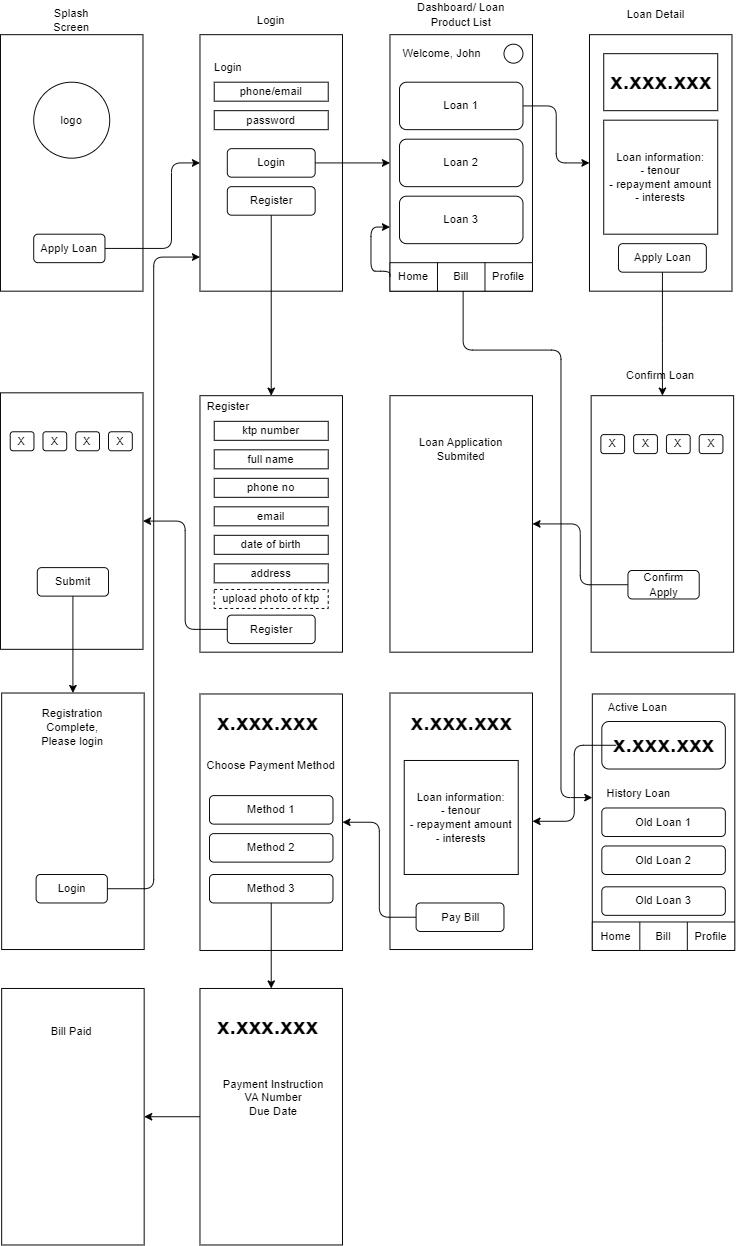

The diagram above was exported from draw.io. Its source (the exported page's mxGraphModel, read from the mxfile embedded in the PNG):
<mxGraphModel dx="1422" dy="747" grid="1" gridSize="10" guides="1" tooltips="1" connect="1" arrows="1" fold="1" page="1" pageScale="1" pageWidth="850" pageHeight="1100" math="0" shadow="0">
  <root>
    <mxCell id="0" />
    <mxCell id="1" parent="0" />
    <mxCell id="2" value="" style="rounded=0;whiteSpace=wrap;html=1;fillStyle=solid;strokeColor=default;fillColor=#FFFFFF;" vertex="1" parent="1">
      <mxGeometry x="20" y="46" width="150" height="270" as="geometry" />
    </mxCell>
    <mxCell id="3" value="" style="rounded=0;whiteSpace=wrap;html=1;fillStyle=solid;strokeColor=default;fillColor=#FFFFFF;" vertex="1" parent="1">
      <mxGeometry x="230" y="46" width="150" height="270" as="geometry" />
    </mxCell>
    <mxCell id="4" value="logo" style="ellipse;whiteSpace=wrap;html=1;aspect=fixed;fillStyle=solid;strokeColor=default;fillColor=#FFFFFF;" vertex="1" parent="1">
      <mxGeometry x="55" y="96" width="80" height="80" as="geometry" />
    </mxCell>
    <mxCell id="5" value="" style="edgeStyle=orthogonalEdgeStyle;orthogonalLoop=1;jettySize=auto;html=1;" edge="1" source="9" parent="1">
      <mxGeometry relative="1" as="geometry">
        <mxPoint x="142.5" y="271" as="sourcePoint" />
        <mxPoint x="230" y="181" as="targetPoint" />
        <Array as="points">
          <mxPoint x="200" y="271" />
          <mxPoint x="200" y="181" />
        </Array>
      </mxGeometry>
    </mxCell>
    <mxCell id="6" value="phone/email" style="rounded=0;whiteSpace=wrap;html=1;fillStyle=solid;strokeColor=default;fillColor=#FFFFFF;" vertex="1" parent="1">
      <mxGeometry x="245" y="96" width="120" height="20" as="geometry" />
    </mxCell>
    <mxCell id="7" value="Login" style="text;html=1;strokeColor=none;fillColor=none;align=center;verticalAlign=middle;whiteSpace=wrap;rounded=0;fillStyle=solid;" vertex="1" parent="1">
      <mxGeometry x="230" y="66" width="60" height="30" as="geometry" />
    </mxCell>
    <mxCell id="8" value="password" style="rounded=0;whiteSpace=wrap;html=1;fillStyle=solid;strokeColor=default;fillColor=#FFFFFF;" vertex="1" parent="1">
      <mxGeometry x="245" y="126" width="120" height="20" as="geometry" />
    </mxCell>
    <mxCell id="9" value="Apply Loan" style="rounded=1;whiteSpace=wrap;html=1;fillStyle=solid;strokeColor=default;fillColor=#FFFFFF;" vertex="1" parent="1">
      <mxGeometry x="55" y="256" width="75" height="30" as="geometry" />
    </mxCell>
    <mxCell id="10" value="" style="edgeStyle=orthogonalEdgeStyle;orthogonalLoop=1;jettySize=auto;html=1;" edge="1" source="11" target="14" parent="1">
      <mxGeometry relative="1" as="geometry" />
    </mxCell>
    <mxCell id="11" value="Login" style="rounded=1;whiteSpace=wrap;html=1;fillStyle=solid;strokeColor=default;fillColor=#FFFFFF;" vertex="1" parent="1">
      <mxGeometry x="258.75" y="166" width="92.5" height="30" as="geometry" />
    </mxCell>
    <mxCell id="12" style="edgeStyle=orthogonalEdgeStyle;orthogonalLoop=1;jettySize=auto;html=1;exitX=0.5;exitY=1;exitDx=0;exitDy=0;entryX=0.5;entryY=0;entryDx=0;entryDy=0;" edge="1" source="13" target="47" parent="1">
      <mxGeometry relative="1" as="geometry" />
    </mxCell>
    <mxCell id="13" value="Register" style="rounded=1;whiteSpace=wrap;html=1;fillStyle=solid;strokeColor=default;fillColor=#FFFFFF;" vertex="1" parent="1">
      <mxGeometry x="258.75" y="206" width="92.5" height="30" as="geometry" />
    </mxCell>
    <mxCell id="14" value="" style="rounded=0;whiteSpace=wrap;html=1;fillStyle=solid;strokeColor=default;fillColor=#FFFFFF;" vertex="1" parent="1">
      <mxGeometry x="430" y="46" width="150" height="270" as="geometry" />
    </mxCell>
    <mxCell id="15" value="Loan 3" style="rounded=1;whiteSpace=wrap;html=1;fillStyle=solid;strokeColor=default;fillColor=#FFFFFF;" vertex="1" parent="14">
      <mxGeometry x="10" y="170" width="130" height="50" as="geometry" />
    </mxCell>
    <mxCell id="16" value="Welcome, John" style="text;html=1;strokeColor=none;fillColor=none;align=center;verticalAlign=middle;whiteSpace=wrap;rounded=0;fillStyle=solid;" vertex="1" parent="14">
      <mxGeometry x="10" y="5" width="90" height="30" as="geometry" />
    </mxCell>
    <mxCell id="17" value="" style="shape=table;html=1;whiteSpace=wrap;startSize=0;container=1;collapsible=0;childLayout=tableLayout;fillStyle=solid;strokeColor=default;fillColor=#FFFFFF;" vertex="1" parent="14">
      <mxGeometry y="240" width="150" height="30" as="geometry" />
    </mxCell>
    <mxCell id="18" value="" style="shape=tableRow;horizontal=0;startSize=0;swimlaneHead=0;swimlaneBody=0;top=0;left=0;bottom=0;right=0;collapsible=0;dropTarget=0;fillColor=none;points=[[0,0.5],[1,0.5]];portConstraint=eastwest;fillStyle=solid;strokeColor=default;" vertex="1" parent="17">
      <mxGeometry width="150" height="30" as="geometry" />
    </mxCell>
    <mxCell id="19" value="Home" style="shape=partialRectangle;html=1;whiteSpace=wrap;connectable=0;fillColor=none;top=0;left=0;bottom=0;right=0;overflow=hidden;fillStyle=solid;strokeColor=default;" vertex="1" parent="18">
      <mxGeometry width="50" height="30" as="geometry">
        <mxRectangle width="50" height="30" as="alternateBounds" />
      </mxGeometry>
    </mxCell>
    <mxCell id="20" value="Bill" style="shape=partialRectangle;html=1;whiteSpace=wrap;connectable=0;fillColor=none;top=0;left=0;bottom=0;right=0;overflow=hidden;fillStyle=solid;strokeColor=default;" vertex="1" parent="18">
      <mxGeometry x="50" width="50" height="30" as="geometry">
        <mxRectangle width="50" height="30" as="alternateBounds" />
      </mxGeometry>
    </mxCell>
    <mxCell id="21" value="Profile" style="shape=partialRectangle;html=1;whiteSpace=wrap;connectable=0;fillColor=none;top=0;left=0;bottom=0;right=0;overflow=hidden;fillStyle=solid;strokeColor=default;" vertex="1" parent="18">
      <mxGeometry x="100" width="50" height="30" as="geometry">
        <mxRectangle width="50" height="30" as="alternateBounds" />
      </mxGeometry>
    </mxCell>
    <mxCell id="22" style="edgeStyle=orthogonalEdgeStyle;orthogonalLoop=1;jettySize=auto;html=1;exitX=0;exitY=0.5;exitDx=0;exitDy=0;entryX=0;entryY=0.75;entryDx=0;entryDy=0;" edge="1" parent="14" source="18" target="14">
      <mxGeometry relative="1" as="geometry">
        <Array as="points">
          <mxPoint x="-20" y="249" />
          <mxPoint x="-20" y="203" />
        </Array>
      </mxGeometry>
    </mxCell>
    <mxCell id="23" value="Splash Screen" style="text;html=1;strokeColor=none;fillColor=none;align=center;verticalAlign=middle;whiteSpace=wrap;rounded=0;fillStyle=solid;" vertex="1" parent="1">
      <mxGeometry x="65" y="16" width="60" height="30" as="geometry" />
    </mxCell>
    <mxCell id="24" value="Login" style="text;html=1;strokeColor=none;fillColor=none;align=center;verticalAlign=middle;whiteSpace=wrap;rounded=0;fillStyle=solid;" vertex="1" parent="1">
      <mxGeometry x="275" y="16" width="60" height="30" as="geometry" />
    </mxCell>
    <mxCell id="25" value="Dashboard/ Loan Product List" style="text;html=1;strokeColor=none;fillColor=none;align=center;verticalAlign=middle;whiteSpace=wrap;rounded=0;fillStyle=solid;" vertex="1" parent="1">
      <mxGeometry x="440" y="10" width="130" height="30" as="geometry" />
    </mxCell>
    <mxCell id="26" value="" style="ellipse;whiteSpace=wrap;html=1;aspect=fixed;fillStyle=solid;strokeColor=default;fillColor=#FFFFFF;" vertex="1" parent="1">
      <mxGeometry x="550" y="56" width="20" height="20" as="geometry" />
    </mxCell>
    <mxCell id="27" value="" style="edgeStyle=orthogonalEdgeStyle;orthogonalLoop=1;jettySize=auto;html=1;" edge="1" source="28" target="30" parent="1">
      <mxGeometry relative="1" as="geometry" />
    </mxCell>
    <mxCell id="28" value="Loan 1" style="rounded=1;whiteSpace=wrap;html=1;fillStyle=solid;strokeColor=default;fillColor=#FFFFFF;" vertex="1" parent="1">
      <mxGeometry x="440" y="96" width="130" height="50" as="geometry" />
    </mxCell>
    <mxCell id="29" value="Loan 2" style="rounded=1;whiteSpace=wrap;html=1;fillStyle=solid;strokeColor=default;fillColor=#FFFFFF;" vertex="1" parent="1">
      <mxGeometry x="440" y="156" width="130" height="50" as="geometry" />
    </mxCell>
    <mxCell id="30" value="" style="rounded=0;whiteSpace=wrap;html=1;fillStyle=solid;strokeColor=default;fillColor=#FFFFFF;" vertex="1" parent="1">
      <mxGeometry x="640" y="46" width="150" height="270" as="geometry" />
    </mxCell>
    <mxCell id="31" value="" style="rounded=0;whiteSpace=wrap;html=1;fillStyle=solid;strokeColor=default;fillColor=#FFFFFF;" vertex="1" parent="1">
      <mxGeometry x="655" y="66" width="120" height="60" as="geometry" />
    </mxCell>
    <mxCell id="32" value="x.xxx.xxx" style="text;strokeColor=none;fillColor=none;html=1;fontSize=24;fontStyle=1;verticalAlign=middle;align=center;fillStyle=solid;" vertex="1" parent="1">
      <mxGeometry x="665" y="76" width="100" height="40" as="geometry" />
    </mxCell>
    <mxCell id="33" value="Loan information:&lt;br&gt;- tenour&lt;br&gt;- repayment amount&lt;br&gt;- interests" style="rounded=0;whiteSpace=wrap;html=1;fillStyle=solid;strokeColor=default;fillColor=#FFFFFF;" vertex="1" parent="1">
      <mxGeometry x="655" y="136" width="120" height="120" as="geometry" />
    </mxCell>
    <mxCell id="34" value="" style="edgeStyle=orthogonalEdgeStyle;orthogonalLoop=1;jettySize=auto;html=1;" edge="1" source="35" target="36" parent="1">
      <mxGeometry relative="1" as="geometry" />
    </mxCell>
    <mxCell id="35" value="Apply Loan" style="rounded=1;whiteSpace=wrap;html=1;fillStyle=solid;strokeColor=default;fillColor=#FFFFFF;" vertex="1" parent="1">
      <mxGeometry x="670.5" y="266" width="92.5" height="30" as="geometry" />
    </mxCell>
    <mxCell id="36" value="" style="rounded=0;whiteSpace=wrap;html=1;fillStyle=solid;strokeColor=default;fillColor=#FFFFFF;" vertex="1" parent="1">
      <mxGeometry x="641.75" y="426" width="150" height="270" as="geometry" />
    </mxCell>
    <mxCell id="37" value="X" style="rounded=1;whiteSpace=wrap;html=1;fillStyle=solid;strokeColor=default;fillColor=#FFFFFF;" vertex="1" parent="1">
      <mxGeometry x="652" y="467" width="25" height="20" as="geometry" />
    </mxCell>
    <mxCell id="38" value="X" style="rounded=1;whiteSpace=wrap;html=1;fillStyle=solid;strokeColor=default;fillColor=#FFFFFF;" vertex="1" parent="1">
      <mxGeometry x="686.5" y="467" width="25" height="20" as="geometry" />
    </mxCell>
    <mxCell id="39" value="X" style="rounded=1;whiteSpace=wrap;html=1;fillStyle=solid;strokeColor=default;fillColor=#FFFFFF;" vertex="1" parent="1">
      <mxGeometry x="721" y="467" width="25" height="20" as="geometry" />
    </mxCell>
    <mxCell id="40" value="X" style="rounded=1;whiteSpace=wrap;html=1;fillStyle=solid;strokeColor=default;fillColor=#FFFFFF;" vertex="1" parent="1">
      <mxGeometry x="755.5" y="467" width="25" height="20" as="geometry" />
    </mxCell>
    <mxCell id="41" value="" style="edgeStyle=orthogonalEdgeStyle;orthogonalLoop=1;jettySize=auto;html=1;" edge="1" source="42" target="45" parent="1">
      <mxGeometry relative="1" as="geometry" />
    </mxCell>
    <mxCell id="42" value="Confirm Apply" style="rounded=1;whiteSpace=wrap;html=1;fillStyle=solid;strokeColor=default;fillColor=#FFFFFF;" vertex="1" parent="1">
      <mxGeometry x="680.5" y="610" width="75" height="30" as="geometry" />
    </mxCell>
    <mxCell id="43" value="Loan Detail" style="text;html=1;strokeColor=none;fillColor=none;align=center;verticalAlign=middle;whiteSpace=wrap;rounded=0;fillStyle=solid;" vertex="1" parent="1">
      <mxGeometry x="645" y="10" width="130" height="30" as="geometry" />
    </mxCell>
    <mxCell id="44" value="Confirm Loan" style="text;html=1;strokeColor=none;fillColor=none;align=center;verticalAlign=middle;whiteSpace=wrap;rounded=0;fillStyle=solid;" vertex="1" parent="1">
      <mxGeometry x="650" y="390" width="130" height="30" as="geometry" />
    </mxCell>
    <mxCell id="45" value="" style="rounded=0;whiteSpace=wrap;html=1;fillStyle=solid;strokeColor=default;fillColor=#FFFFFF;" vertex="1" parent="1">
      <mxGeometry x="430" y="426" width="150" height="270" as="geometry" />
    </mxCell>
    <mxCell id="46" value="Loan Application Submited" style="text;html=1;strokeColor=none;fillColor=none;align=center;verticalAlign=middle;whiteSpace=wrap;rounded=0;fillStyle=solid;" vertex="1" parent="1">
      <mxGeometry x="455" y="467" width="100" height="30" as="geometry" />
    </mxCell>
    <mxCell id="47" value="" style="rounded=0;whiteSpace=wrap;html=1;fillStyle=solid;strokeColor=default;fillColor=#FFFFFF;" vertex="1" parent="1">
      <mxGeometry x="230" y="426" width="150" height="270" as="geometry" />
    </mxCell>
    <mxCell id="48" value="ktp number" style="rounded=0;whiteSpace=wrap;html=1;fillStyle=solid;strokeColor=default;fillColor=#FFFFFF;" vertex="1" parent="1">
      <mxGeometry x="245" y="453" width="120" height="20" as="geometry" />
    </mxCell>
    <mxCell id="49" value="Register" style="text;html=1;strokeColor=none;fillColor=none;align=center;verticalAlign=middle;whiteSpace=wrap;rounded=0;fillStyle=solid;" vertex="1" parent="1">
      <mxGeometry x="230" y="423" width="60" height="30" as="geometry" />
    </mxCell>
    <mxCell id="50" value="full name" style="rounded=0;whiteSpace=wrap;html=1;fillStyle=solid;strokeColor=default;fillColor=#FFFFFF;" vertex="1" parent="1">
      <mxGeometry x="245" y="483" width="120" height="20" as="geometry" />
    </mxCell>
    <mxCell id="51" value="phone no" style="rounded=0;whiteSpace=wrap;html=1;fillStyle=solid;strokeColor=default;fillColor=#FFFFFF;" vertex="1" parent="1">
      <mxGeometry x="245" y="513" width="120" height="20" as="geometry" />
    </mxCell>
    <mxCell id="52" value="email" style="rounded=0;whiteSpace=wrap;html=1;fillStyle=solid;strokeColor=default;fillColor=#FFFFFF;" vertex="1" parent="1">
      <mxGeometry x="245" y="543" width="120" height="20" as="geometry" />
    </mxCell>
    <mxCell id="53" value="date of birth" style="rounded=0;whiteSpace=wrap;html=1;fillStyle=solid;strokeColor=default;fillColor=#FFFFFF;" vertex="1" parent="1">
      <mxGeometry x="245" y="573" width="120" height="20" as="geometry" />
    </mxCell>
    <mxCell id="54" value="address" style="rounded=0;whiteSpace=wrap;html=1;fillStyle=solid;strokeColor=default;fillColor=#FFFFFF;" vertex="1" parent="1">
      <mxGeometry x="245" y="603" width="120" height="20" as="geometry" />
    </mxCell>
    <mxCell id="55" value="upload photo of ktp" style="rounded=0;whiteSpace=wrap;html=1;fillStyle=dots;strokeColor=default;fillColor=#FFFFFF;dashed=1;" vertex="1" parent="1">
      <mxGeometry x="245" y="630" width="120" height="20" as="geometry" />
    </mxCell>
    <mxCell id="56" value="" style="edgeStyle=orthogonalEdgeStyle;orthogonalLoop=1;jettySize=auto;html=1;" edge="1" source="57" target="58" parent="1">
      <mxGeometry relative="1" as="geometry" />
    </mxCell>
    <mxCell id="57" value="Register" style="rounded=1;whiteSpace=wrap;html=1;fillStyle=solid;strokeColor=default;fillColor=#FFFFFF;" vertex="1" parent="1">
      <mxGeometry x="258.75" y="657" width="92.5" height="30" as="geometry" />
    </mxCell>
    <mxCell id="58" value="" style="rounded=0;whiteSpace=wrap;html=1;fillStyle=solid;strokeColor=default;fillColor=#FFFFFF;" vertex="1" parent="1">
      <mxGeometry x="20" y="423" width="150" height="270" as="geometry" />
    </mxCell>
    <mxCell id="59" value="X" style="rounded=1;whiteSpace=wrap;html=1;fillStyle=solid;strokeColor=default;fillColor=#FFFFFF;" vertex="1" parent="1">
      <mxGeometry x="30.25" y="464" width="25" height="20" as="geometry" />
    </mxCell>
    <mxCell id="60" value="X" style="rounded=1;whiteSpace=wrap;html=1;fillStyle=solid;strokeColor=default;fillColor=#FFFFFF;" vertex="1" parent="1">
      <mxGeometry x="64.75" y="464" width="25" height="20" as="geometry" />
    </mxCell>
    <mxCell id="61" value="X" style="rounded=1;whiteSpace=wrap;html=1;fillStyle=solid;strokeColor=default;fillColor=#FFFFFF;" vertex="1" parent="1">
      <mxGeometry x="99.25" y="464" width="25" height="20" as="geometry" />
    </mxCell>
    <mxCell id="62" value="X" style="rounded=1;whiteSpace=wrap;html=1;fillStyle=solid;strokeColor=default;fillColor=#FFFFFF;" vertex="1" parent="1">
      <mxGeometry x="133.75" y="464" width="25" height="20" as="geometry" />
    </mxCell>
    <mxCell id="63" value="" style="edgeStyle=orthogonalEdgeStyle;orthogonalLoop=1;jettySize=auto;html=1;" edge="1" source="64" target="75" parent="1">
      <mxGeometry relative="1" as="geometry" />
    </mxCell>
    <mxCell id="64" value="Submit" style="rounded=1;whiteSpace=wrap;html=1;fillStyle=solid;strokeColor=default;fillColor=#FFFFFF;" vertex="1" parent="1">
      <mxGeometry x="58.75" y="607" width="75" height="30" as="geometry" />
    </mxCell>
    <mxCell id="65" value="" style="rounded=0;whiteSpace=wrap;html=1;fillStyle=solid;strokeColor=default;fillColor=#FFFFFF;" vertex="1" parent="1">
      <mxGeometry x="643" y="740" width="150" height="270" as="geometry" />
    </mxCell>
    <mxCell id="66" value="" style="edgeStyle=orthogonalEdgeStyle;orthogonalLoop=1;jettySize=auto;html=1;entryX=0;entryY=0.404;entryDx=0;entryDy=0;entryPerimeter=0;" edge="1" source="18" target="65" parent="1">
      <mxGeometry relative="1" as="geometry">
        <mxPoint x="506.95000000000005" y="359.01" as="sourcePoint" />
        <mxPoint x="643" y="873" as="targetPoint" />
        <Array as="points">
          <mxPoint x="507" y="378" />
          <mxPoint x="610" y="378" />
          <mxPoint x="610" y="849" />
        </Array>
      </mxGeometry>
    </mxCell>
    <mxCell id="67" value="" style="rounded=1;whiteSpace=wrap;html=1;fillStyle=solid;strokeColor=default;fillColor=#FFFFFF;" vertex="1" parent="1">
      <mxGeometry x="653" y="769" width="130" height="50" as="geometry" />
    </mxCell>
    <mxCell id="68" value="" style="edgeStyle=orthogonalEdgeStyle;orthogonalLoop=1;jettySize=auto;html=1;" edge="1" source="69" target="84" parent="1">
      <mxGeometry relative="1" as="geometry" />
    </mxCell>
    <mxCell id="69" value="x.xxx.xxx" style="text;strokeColor=none;fillColor=none;html=1;fontSize=24;fontStyle=1;verticalAlign=middle;align=center;fillStyle=solid;" vertex="1" parent="1">
      <mxGeometry x="668" y="774" width="100" height="40" as="geometry" />
    </mxCell>
    <mxCell id="70" value="Active Loan" style="text;html=1;strokeColor=none;fillColor=none;align=center;verticalAlign=middle;whiteSpace=wrap;rounded=0;fillStyle=solid;" vertex="1" parent="1">
      <mxGeometry x="641.75" y="739" width="98.25" height="30" as="geometry" />
    </mxCell>
    <mxCell id="71" value="History Loan" style="text;html=1;strokeColor=none;fillColor=none;align=center;verticalAlign=middle;whiteSpace=wrap;rounded=0;fillStyle=solid;" vertex="1" parent="1">
      <mxGeometry x="644" y="830" width="96" height="30" as="geometry" />
    </mxCell>
    <mxCell id="72" value="Old Loan 1" style="rounded=1;whiteSpace=wrap;html=1;fillStyle=solid;strokeColor=default;fillColor=#FFFFFF;" vertex="1" parent="1">
      <mxGeometry x="653" y="860" width="130" height="30" as="geometry" />
    </mxCell>
    <mxCell id="73" value="Old Loan 2" style="rounded=1;whiteSpace=wrap;html=1;fillStyle=solid;strokeColor=default;fillColor=#FFFFFF;" vertex="1" parent="1">
      <mxGeometry x="653" y="900" width="130" height="30" as="geometry" />
    </mxCell>
    <mxCell id="74" value="Old Loan 3" style="rounded=1;whiteSpace=wrap;html=1;fillStyle=solid;strokeColor=default;fillColor=#FFFFFF;" vertex="1" parent="1">
      <mxGeometry x="653" y="943" width="130" height="30" as="geometry" />
    </mxCell>
    <mxCell id="75" value="" style="rounded=0;whiteSpace=wrap;html=1;fillStyle=solid;strokeColor=default;fillColor=#FFFFFF;" vertex="1" parent="1">
      <mxGeometry x="21.25" y="739" width="150" height="270" as="geometry" />
    </mxCell>
    <mxCell id="76" value="Registration Complete,&lt;br&gt;Please login" style="text;html=1;strokeColor=none;fillColor=none;align=center;verticalAlign=middle;whiteSpace=wrap;rounded=0;fillStyle=solid;" vertex="1" parent="1">
      <mxGeometry x="46.25" y="760" width="100" height="30" as="geometry" />
    </mxCell>
    <mxCell id="77" style="edgeStyle=orthogonalEdgeStyle;orthogonalLoop=1;jettySize=auto;html=1;exitX=1;exitY=0.5;exitDx=0;exitDy=0;entryX=0;entryY=0.867;entryDx=0;entryDy=0;entryPerimeter=0;" edge="1" source="78" target="3" parent="1">
      <mxGeometry relative="1" as="geometry" />
    </mxCell>
    <mxCell id="78" value="Login" style="rounded=1;whiteSpace=wrap;html=1;fillStyle=solid;strokeColor=default;fillColor=#FFFFFF;" vertex="1" parent="1">
      <mxGeometry x="57.5" y="930" width="75" height="30" as="geometry" />
    </mxCell>
    <mxCell id="79" value="" style="shape=table;html=1;whiteSpace=wrap;startSize=0;container=1;collapsible=0;childLayout=tableLayout;fillStyle=solid;strokeColor=default;fillColor=#FFFFFF;" vertex="1" parent="1">
      <mxGeometry x="643" y="980" width="150" height="30" as="geometry" />
    </mxCell>
    <mxCell id="80" value="" style="shape=tableRow;horizontal=0;startSize=0;swimlaneHead=0;swimlaneBody=0;top=0;left=0;bottom=0;right=0;collapsible=0;dropTarget=0;fillColor=none;points=[[0,0.5],[1,0.5]];portConstraint=eastwest;fillStyle=solid;strokeColor=default;" vertex="1" parent="79">
      <mxGeometry width="150" height="30" as="geometry" />
    </mxCell>
    <mxCell id="81" value="Home" style="shape=partialRectangle;html=1;whiteSpace=wrap;connectable=0;fillColor=none;top=0;left=0;bottom=0;right=0;overflow=hidden;fillStyle=solid;strokeColor=default;" vertex="1" parent="80">
      <mxGeometry width="50" height="30" as="geometry">
        <mxRectangle width="50" height="30" as="alternateBounds" />
      </mxGeometry>
    </mxCell>
    <mxCell id="82" value="Bill" style="shape=partialRectangle;html=1;whiteSpace=wrap;connectable=0;fillColor=none;top=0;left=0;bottom=0;right=0;overflow=hidden;fillStyle=solid;strokeColor=default;" vertex="1" parent="80">
      <mxGeometry x="50" width="50" height="30" as="geometry">
        <mxRectangle width="50" height="30" as="alternateBounds" />
      </mxGeometry>
    </mxCell>
    <mxCell id="83" value="Profile" style="shape=partialRectangle;html=1;whiteSpace=wrap;connectable=0;fillColor=none;top=0;left=0;bottom=0;right=0;overflow=hidden;fillStyle=solid;strokeColor=default;" vertex="1" parent="80">
      <mxGeometry x="100" width="50" height="30" as="geometry">
        <mxRectangle width="50" height="30" as="alternateBounds" />
      </mxGeometry>
    </mxCell>
    <mxCell id="84" value="" style="rounded=0;whiteSpace=wrap;html=1;fillStyle=solid;strokeColor=default;fillColor=#FFFFFF;" vertex="1" parent="1">
      <mxGeometry x="430" y="739" width="150" height="270" as="geometry" />
    </mxCell>
    <mxCell id="85" value="x.xxx.xxx" style="text;strokeColor=none;fillColor=none;html=1;fontSize=24;fontStyle=1;verticalAlign=middle;align=center;fillStyle=solid;" vertex="1" parent="1">
      <mxGeometry x="455" y="750" width="100" height="40" as="geometry" />
    </mxCell>
    <mxCell id="86" value="Loan information:&lt;br&gt;- tenour&lt;br&gt;- repayment amount&lt;br&gt;- interests" style="rounded=0;whiteSpace=wrap;html=1;fillStyle=solid;strokeColor=default;fillColor=#FFFFFF;" vertex="1" parent="1">
      <mxGeometry x="445" y="810" width="120" height="120" as="geometry" />
    </mxCell>
    <mxCell id="87" value="" style="edgeStyle=orthogonalEdgeStyle;orthogonalLoop=1;jettySize=auto;html=1;" edge="1" source="88" target="89" parent="1">
      <mxGeometry relative="1" as="geometry" />
    </mxCell>
    <mxCell id="88" value="Pay Bill" style="rounded=1;whiteSpace=wrap;html=1;fillStyle=solid;strokeColor=default;fillColor=#FFFFFF;" vertex="1" parent="1">
      <mxGeometry x="457.5" y="960" width="92.5" height="30" as="geometry" />
    </mxCell>
    <mxCell id="89" value="" style="rounded=0;whiteSpace=wrap;html=1;fillStyle=solid;strokeColor=default;fillColor=#FFFFFF;" vertex="1" parent="1">
      <mxGeometry x="230" y="740" width="150" height="270" as="geometry" />
    </mxCell>
    <mxCell id="90" value="x.xxx.xxx" style="text;strokeColor=none;fillColor=none;html=1;fontSize=24;fontStyle=1;verticalAlign=middle;align=center;fillStyle=solid;" vertex="1" parent="1">
      <mxGeometry x="251.25" y="750" width="100" height="40" as="geometry" />
    </mxCell>
    <mxCell id="91" value="Choose Payment Method" style="text;html=1;strokeColor=none;fillColor=none;align=center;verticalAlign=middle;whiteSpace=wrap;rounded=0;fillStyle=solid;" vertex="1" parent="1">
      <mxGeometry x="235" y="800" width="140" height="30" as="geometry" />
    </mxCell>
    <mxCell id="92" value="Method 1" style="rounded=1;whiteSpace=wrap;html=1;fillStyle=solid;strokeColor=default;fillColor=#FFFFFF;" vertex="1" parent="1">
      <mxGeometry x="240" y="847" width="130" height="30" as="geometry" />
    </mxCell>
    <mxCell id="93" value="Method 2" style="rounded=1;whiteSpace=wrap;html=1;fillStyle=solid;strokeColor=default;fillColor=#FFFFFF;" vertex="1" parent="1">
      <mxGeometry x="240" y="887" width="130" height="30" as="geometry" />
    </mxCell>
    <mxCell id="94" value="" style="edgeStyle=orthogonalEdgeStyle;orthogonalLoop=1;jettySize=auto;html=1;" edge="1" source="95" target="98" parent="1">
      <mxGeometry relative="1" as="geometry" />
    </mxCell>
    <mxCell id="95" value="Method 3" style="rounded=1;whiteSpace=wrap;html=1;fillStyle=solid;strokeColor=default;fillColor=#FFFFFF;" vertex="1" parent="1">
      <mxGeometry x="240" y="930" width="130" height="30" as="geometry" />
    </mxCell>
    <mxCell id="96" value="" style="rounded=0;whiteSpace=wrap;html=1;fillStyle=solid;strokeColor=default;fillColor=#FFFFFF;" vertex="1" parent="1">
      <mxGeometry x="21.25" y="1050" width="150" height="270" as="geometry" />
    </mxCell>
    <mxCell id="97" value="" style="edgeStyle=orthogonalEdgeStyle;orthogonalLoop=1;jettySize=auto;html=1;" edge="1" source="98" target="96" parent="1">
      <mxGeometry relative="1" as="geometry" />
    </mxCell>
    <mxCell id="98" value="" style="rounded=0;whiteSpace=wrap;html=1;fillStyle=solid;strokeColor=default;fillColor=#FFFFFF;" vertex="1" parent="1">
      <mxGeometry x="230" y="1050" width="150" height="270" as="geometry" />
    </mxCell>
    <mxCell id="99" value="x.xxx.xxx" style="text;strokeColor=none;fillColor=none;html=1;fontSize=24;fontStyle=1;verticalAlign=middle;align=center;fillStyle=solid;" vertex="1" parent="1">
      <mxGeometry x="251.25" y="1070" width="100" height="40" as="geometry" />
    </mxCell>
    <UserObject label="Payment Instruction&lt;br&gt;VA Number&lt;br&gt;Due Date" placeholders="1" name="Variable" id="100">
      <mxCell style="text;html=1;strokeColor=none;fillColor=none;align=center;verticalAlign=middle;whiteSpace=wrap;overflow=hidden;dashed=1;fillStyle=dots;" vertex="1" parent="1">
        <mxGeometry x="245" y="1120" width="125" height="90" as="geometry" />
      </mxCell>
    </UserObject>
    <mxCell id="101" value="Bill Paid" style="text;html=1;strokeColor=none;fillColor=none;align=center;verticalAlign=middle;whiteSpace=wrap;rounded=0;fillStyle=solid;" vertex="1" parent="1">
      <mxGeometry x="45" y="1080" width="100" height="30" as="geometry" />
    </mxCell>
  </root>
</mxGraphModel>